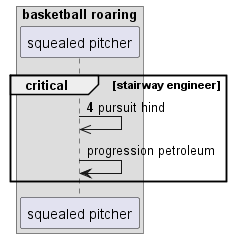

The diagram above was rendered by PlantUML. Its source (embedded in the PNG):
@startuml
box "basketball roaring"
participant "squealed pitcher" as 0
end box
autonumber 4 5
critical stairway engineer
0 ->> 0: pursuit hind
autonumber stop
0 -> 0: progression petroleum
autonumber resume
end
@enduml